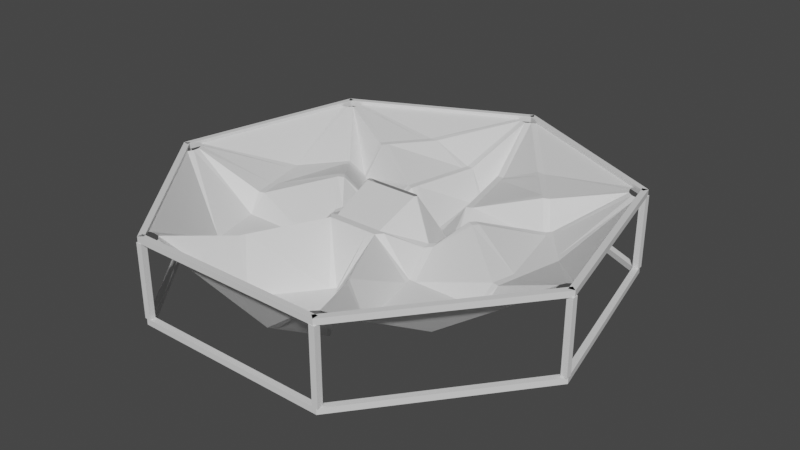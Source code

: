 # Source: model_with_frame.blend  (saved by Blender 3.2.14; exported with 4.5.12 LTS)
import bpy
from mathutils import Matrix  # noqa: F401  (used for matrix-valued properties, if any)

bpy.ops.wm.read_factory_settings(use_empty=True)
scene = bpy.context.scene
scene.name = 'Scene'

# ---- materials (node trees are filled in below, after node groups)
mat_default_obj = bpy.data.materials.new('Default OBJ')

# ---- material node trees
mat_default_obj.use_nodes = True; mat_default_obj.node_tree.nodes.clear()
_N = mat_default_obj.node_tree.nodes; _L = mat_default_obj.node_tree.links
n0 = _N.new('ShaderNodeBsdfPrincipled'); n0.name = 'Principled BSDF'; n0.location = (10, 300)
n0.distribution = 'GGX'
n0.subsurface_method = 'RANDOM_WALK_SKIN'
n0.inputs[3].default_value = 1.45
n0.inputs[27].default_value = (0.0, 0.0, 0.0, 1.0)
n0.inputs[28].default_value = 1.0
n1 = _N.new('ShaderNodeOutputMaterial'); n1.name = 'Material Output'; n1.location = (300, 300)
_L.new(n0.outputs[0], n1.inputs[0])
n1.is_active_output = True

# ---- world
world_world = bpy.data.worlds.new('World'); scene.world = world_world
world_world.use_nodes = True; world_world.node_tree.nodes.clear()
_N = world_world.node_tree.nodes; _L = world_world.node_tree.links
n0 = _N.new('ShaderNodeOutputWorld'); n0.name = 'World Output'; n0.location = (300, 300)
n1 = _N.new('ShaderNodeBackground'); n1.name = 'Background'; n1.location = (10, 300)
n1.inputs[0].default_value = (0.05088, 0.05088, 0.05088, 1.0)
_L.new(n1.outputs[0], n0.inputs[0])
n0.is_active_output = True
world_world.color = (0.05088, 0.05088, 0.05088)
world_world.use_sun_shadow = False
world_world.sun_shadow_jitter_overblur = 0.0

# ---- meshes
me_heptagon = bpy.data.meshes.new('heptagon')
me_heptagon.from_pydata([(-153.5, 318.7, -39.0), (-24.59, 480.4, -7.0), (-360.2, 318.7, -7.0), (-48.55, 318.7, -78.0), (-135.6, 318.7, -39.0), (-13.65, 471.7, -7.0), (-164.7, 304.7, -39.0), (-218.9, 236.7, -39.0), (-360.4, 304.8, -7.0), (-51.75, 304.7, -78.0), (-146.8, 304.7, -39.0), (-206.0, 230.5, -39.0), (-82.3, 170.9, -78.0), (-34.19, 318.7, -78.0), (-2.048e-05, 468.5, -7.0), (-249.2, 198.7, -117.0), (-227.9, 225.5, -39.0), (-69.36, 164.7, -78.0), (-37.39, 304.7, -78.0), (-85.49, 156.9, -78.0), (-214.9, 219.2, -39.0), (-86.49, 89.61, -117.0), (-72.55, 150.7, -78.0), (-16.13, 123.5, -156.0), (-344.9, 78.72, -78.0), (-390.9, 280.3, -7.0), (-473.8, -82.92, -7.0), (-279.5, 160.8, -78.0), (-333.7, 92.72, -78.0), (-377.3, 283.4, -7.0), (-340.9, 61.27, -78.0), (-321.6, -23.59, -78.0), (-463.3, -91.9, -7.0), (-270.5, 149.5, -78.0), (-329.8, 75.27, -78.0), (-308.6, -17.36, -78.0), (-184.9, 42.21, -39.0), (-270.5, 172.0, -78.0), (-366.3, 292.1, -7.0), (-456.8, -104.3, -7.0), (-318.4, -37.59, -78.0), (-172.0, 48.44, -39.0), (-102.6, 81.84, -117.0), (-238.3, 190.0, -117.0), (-261.6, 160.8, -78.0), (-176.0, 30.98, -39.0), (-305.4, -31.36, -78.0), (-297.1, -67.81, -78.0), (-128.0, -29.21, -78.0), (-124.0, -11.75, -78.0), (-163.0, 37.21, -39.0), (-106.6, 64.38, -117.0), (-276.6, -220.6, -117.0), (-462.9, -130.9, -7.0), (-230.6, -422.1, -7.0), (-299.9, -118.3, -117.0), (-280.6, -203.1, -117.0), (-456.8, -118.3, -7.0), (-260.5, -228.3, -117.0), (-182.0, -266.1, -117.0), (-217.1, -420.0, -7.0), (-285.6, -118.3, -117.0), (-264.4, -210.9, -117.0), (-178.8, -252.1, -117.0), (-148.3, -118.3, -117.0), (-303.1, -104.3, -117.0), (-310.8, -70.93, -78.0), (-203.3, -422.1, -7.0), (-138.3, -287.2, -39.0), (-169.1, -272.3, -117.0), (-145.1, -104.3, -117.0), (-288.8, -104.3, -117.0), (-133.9, -118.3, -117.0), (-165.9, -258.3, -117.0), (-132.2, -274.6, -39.0), (-56.95, -118.3, -39.0), (-68.12, -104.3, -39.0), (-130.7, -104.3, -117.0), (-116.8, -43.21, -78.0), (4.649e-05, -353.8, -156.0), (-186.3, -443.5, -7.0), (186.3, -443.5, -7.0), (-94.56, -308.2, -156.0), (-16.13, -346.0, -156.0), (-192.3, -430.9, -7.0), (16.13, -346.0, -156.0), (94.56, -308.2, -156.0), (193.3, -432.0, -7.0), (-85.6, -297.0, -156.0), (5.008e-05, -338.2, -156.0), (85.6, -297.0, -156.0), (6.657e-05, -189.7, -156.0), (-107.5, -302.0, -156.0), (-203.3, -422.1, -7.0), (203.3, -422.1, -7.0), (107.5, -302.0, -156.0), (-8.953, -178.4, -156.0), (-98.54, -290.8, -156.0), (8.953, -178.4, -156.0), (98.54, -290.8, -156.0), (56.95, -118.3, -39.0), (39.04, -118.3, -39.0), (5.986e-05, -167.2, -156.0), (-39.04, -118.3, -39.0), (276.6, -220.6, -117.0), (230.6, -422.1, -7.0), (462.9, -130.9, -7.0), (182.0, -266.1, -117.0), (260.5, -228.3, -117.0), (216.9, -419.0, -7.0), (280.6, -203.1, -117.0), (299.9, -118.3, -117.0), (457.8, -118.2, -7.0), (178.8, -252.1, -117.0), (264.4, -210.9, -117.0), (285.6, -118.3, -117.0), (148.3, -118.3, -117.0), (169.1, -272.3, -117.0), (138.3, -287.2, -39.0), (456.8, -104.3, -7.0), (303.1, -104.3, -117.0), (133.9, -118.3, -117.0), (132.2, -274.6, -39.0), (165.9, -258.3, -117.0), (145.1, -104.3, -117.0), (288.8, -104.3, -117.0), (116.8, -43.21, -78.0), (130.7, -104.3, -117.0), (68.12, -104.3, -39.0), (344.9, 78.72, -78.0), (473.8, -82.92, -7.0), (390.9, 280.3, -7.0), (321.6, -23.59, -78.0), (340.9, 61.27, -78.0), (462.9, -91.65, -7.0), (333.7, 92.72, -78.0), (279.5, 160.8, -78.0), (377.6, 283.8, -7.0), (308.6, -17.36, -78.0), (329.8, 75.27, -78.0), (270.5, 149.5, -78.0), (184.9, 42.21, -39.0), (318.4, -37.59, -78.0), (310.8, -70.93, -78.0), (366.3, 292.1, -7.0), (249.2, 198.7, -117.0), (270.5, 172.0, -78.0), (176.0, 30.98, -39.0), (128.0, -29.21, -78.0), (297.1, -67.81, -78.0), (305.4, -31.36, -78.0), (172.0, 48.44, -39.0), (261.6, 160.8, -78.0), (238.3, 190.0, -117.0), (102.6, 81.84, -117.0), (106.6, 64.38, -117.0), (163.0, 37.21, -39.0), (124.0, -11.75, -78.0), (153.5, 318.7, -39.0), (360.2, 318.7, -7.0), (24.59, 480.4, -7.0), (218.9, 236.7, -39.0), (164.7, 304.7, -39.0), (360.2, 304.7, -7.0), (135.6, 318.7, -39.0), (48.55, 318.7, -78.0), (12.33, 474.9, -7.0), (206.0, 230.5, -39.0), (146.8, 304.7, -39.0), (51.75, 304.7, -78.0), (82.3, 170.9, -78.0), (227.9, 225.5, -39.0), (-7.595e-05, 318.7, -156.0), (34.19, 318.7, -78.0), (85.49, 156.9, -78.0), (214.9, 219.2, -39.0), (69.36, 164.7, -78.0), (37.39, 304.7, -78.0), (-7.289e-05, 304.7, -156.0), (-2.896e-05, 131.3, -156.0), (16.13, 123.5, -156.0), (72.55, 150.7, -78.0), (86.49, 89.61, -117.0), (-62.41, 3.117, 0.0), (-58.5, 5.0, 0.0), (-5.032, 113.3, -156.0), (-92.68, 68.62, -117.0), (-63.37, -1.113, 0.0), (-113.1, -24.11, -78.0), (-60.67, -4.505, 0.0), (-54.22, -101.6, -39.0), (60.67, -4.505, 0.0), (54.22, -101.6, -39.0), (63.37, -1.113, 0.0), (113.1, -24.11, -78.0), (62.41, 3.117, 0.0), (92.68, 68.62, -117.0), (58.5, 5.0, 0.0), (5.032, 113.3, -156.0), (-1.526e-05, 506.6, -13.12), (-396.0, 315.8, -13.12), (-390.4, 304.0, -13.12), (5.695, 494.7, -13.12), (-390.4, 304.0, 0.0), (-1.526e-05, 506.6, 0.0), (5.695, 494.7, 0.0), (-493.9, -112.7, -13.12), (-481.1, -115.6, -13.12), (-383.3, 312.9, -13.12), (-493.9, -112.7, 0.0), (-481.1, -115.6, 0.0), (-396.0, 315.8, 0.0), (-383.3, 312.9, 0.0), (-493.9, -112.7, -13.12), (-209.5, -448.2, -13.12), (-483.6, -104.5, -13.12), (-219.8, -456.4, -4.768e-07), (-209.5, -448.2, -4.768e-07), (-493.9, -112.7, -4.768e-07), (-483.6, -104.5, -4.768e-07), (-219.8, -456.4, -13.12), (219.8, -443.3, -13.12), (-219.8, -443.3, -13.12), (219.8, -443.3, 0.0), (-219.8, -443.3, 0.0), (219.8, -456.4, -13.12), (493.9, -112.7, -13.12), (483.6, -104.5, -13.12), (209.5, -448.2, -13.12), (493.9, -112.7, 0.0), (483.6, -104.5, 0.0), (219.8, -456.4, 0.0), (209.5, -448.2, 0.0), (396.0, 315.8, -13.12), (383.3, 312.9, -13.12), (481.1, -115.6, -13.12), (396.0, 315.8, 0.0), (383.3, 312.9, 0.0), (481.1, -115.6, 0.0), (396.0, 315.8, -13.12), (-5.695, 494.7, -13.12), (390.4, 304.0, -13.12), (-5.695, 494.7, 0.0), (396.0, 315.8, 0.0), (390.4, 304.0, 0.0), (-396.0, 315.8, -188.1), (-384.6, 306.8, -188.1), (5.695, 494.7, -188.1), (-384.6, 306.8, -175.0), (5.695, 494.7, -175.0), (-493.9, -112.7, -188.1), (-481.1, -115.6, -188.1), (-384.6, 306.8, -188.1), (-472.9, -118.0, -175.0), (-384.6, 306.8, -175.0), (-493.9, -112.7, -188.1), (-209.5, -448.2, -188.1), (-483.6, -104.5, -188.1), (-219.8, -456.4, -175.0), (-209.5, -448.2, -175.0), (-483.6, -104.5, -175.0), (-219.8, -456.4, -188.1), (219.8, -443.3, -188.1), (-219.8, -443.3, -188.1), (219.8, -443.3, -175.0), (-219.8, -443.3, -175.0), (219.8, -456.4, -188.1), (483.6, -104.5, -188.1), (209.5, -448.2, -188.1), (493.9, -112.7, -175.0), (483.6, -104.5, -175.0), (219.8, -456.4, -175.0), (209.5, -448.2, -175.0), (493.9, -112.7, -188.1), (396.0, 315.8, -188.1), (383.3, 312.9, -188.1), (481.1, -115.6, -188.1), (396.0, 315.8, -175.0), (383.3, 312.9, -175.0), (481.1, -115.6, -175.0), (396.0, 315.8, -188.1), (-9.155e-05, 506.6, -188.1), (-5.695, 494.7, -188.1), (390.4, 304.0, -188.1), (-9.155e-05, 506.6, -175.0), (-5.695, 494.7, -175.0), (396.0, 315.8, -175.0), (390.4, 304.0, -175.0), (6.562, 493.4, -175.0), (6.562, 506.6, -175.0), (-6.563, 506.6, -175.0), (-6.563, 493.4, -175.0), (6.562, 506.6, -13.12), (-6.563, 506.6, -13.12), (6.562, 493.4, -13.12), (-6.563, 493.4, -13.12), (-384.4, 305.2, -175.0), (-384.4, 318.3, -175.0), (-397.5, 318.3, -175.0), (-397.5, 305.2, -175.0), (-384.4, 318.3, -13.12), (-397.5, 318.3, -13.12), (-384.4, 305.2, -13.12), (-397.5, 305.2, -13.12), (-480.9, -117.8, -175.0), (-480.9, -104.7, -175.0), (-494.0, -104.7, -175.0), (-494.0, -117.8, -175.0), (-480.9, -104.7, -13.12), (-494.0, -104.7, -13.12), (-480.9, -117.8, -13.12), (-494.0, -117.8, -13.12), (-210.4, -457.0, -175.0), (-210.4, -443.9, -175.0), (-223.5, -443.9, -175.0), (-223.5, -457.0, -175.0), (-210.4, -443.9, -13.12), (-223.5, -443.9, -13.12), (-210.4, -457.0, -13.12), (-223.5, -457.0, -13.12), (223.5, -457.0, -175.0), (223.5, -443.9, -175.0), (210.4, -443.9, -175.0), (210.4, -457.0, -175.0), (223.5, -443.9, -13.12), (210.4, -443.9, -13.12), (223.5, -457.0, -13.12), (210.4, -457.0, -13.12), (494.0, -117.8, -175.0), (494.0, -104.7, -175.0), (480.9, -104.7, -175.0), (480.9, -117.8, -175.0), (494.0, -104.7, -13.12), (480.9, -104.7, -13.12), (494.0, -117.8, -13.12), (480.9, -117.8, -13.12), (397.5, 305.2, -175.0), (397.5, 318.3, -175.0), (384.4, 318.3, -175.0), (384.4, 305.2, -175.0), (397.5, 318.3, -13.12), (384.4, 318.3, -13.12), (397.5, 305.2, -13.12), (384.4, 305.2, -13.12), (-398.4, 305.4, -188.1), (-398.4, 305.4, -175.0), (-397.5, 305.2, -175.0), (-385.0, 321.2, -188.1), (-385.6, 320.9, -175.0), (-384.4, 318.5, -175.0), (-385.0, 305.1, -175.0), (-390.9, 318.3, -175.0), (-489.8, -117.9, -175.0), (-489.9, -117.6, -188.1), (-491.9, -104.3, -188.1), (-492.0, -104.5, -175.0), (-210.4, -447.1, -175.0), (-213.0, -443.9, -175.0), (-213.5, -443.3, -175.0), (-480.9, -107.9, -175.0), (-483.5, -104.7, -175.0), (-480.9, -114.9, -175.0), (-479.7, -109.5, -175.0), (-479.7, -109.5, -188.1), (-213.5, -443.3, -188.1), (-384.6, 306.8, -188.1), (-483.8, -104.7, -175.0), (-479.7, -109.5, -181.6), (-478.4, -104.0, -175.0), (-346.6, -276.4, -175.0), (-478.6, -104.8, -175.6)], [(368, 254)], [(0, 1, 2), (3, 5, 4), (6, 8, 7), (0, 4, 5, 1), (2, 8, 6, 0), (9, 10, 11, 12), (9, 3, 4, 10), (10, 6, 7, 11), (13, 172, 14), (38, 15, 16), (13, 14, 5, 3), (38, 16, 7, 8), (17, 179, 178, 18), (19, 20, 43, 42), (13, 18, 178, 172), (9, 12, 17, 18), (15, 43, 20, 16), (11, 20, 19, 12), (21, 23, 22), (22, 23, 179, 17), (21, 22, 19, 42), (0, 6, 10, 4), (3, 9, 18, 13), (7, 16, 20, 11), (12, 19, 22, 17), (24, 25, 26), (27, 29, 28), (30, 32, 31), (24, 28, 29, 25), (26, 32, 30, 24), (33, 34, 35, 36), (33, 27, 28, 34), (34, 30, 31, 35), (37, 15, 38), (39, 66, 40), (37, 38, 29, 27), (39, 40, 31, 32), (41, 42, 43, 44), (45, 46, 47, 48), (37, 44, 43, 15), (33, 36, 41, 44), (66, 47, 46, 40), (35, 46, 45, 36), (49, 51, 50), (50, 51, 42, 41), (49, 50, 45, 48), (24, 30, 34, 28), (27, 33, 44, 37), (31, 40, 46, 35), (36, 45, 50, 41), (52, 53, 54), (55, 57, 56), (58, 60, 59), (52, 56, 57, 53), (54, 60, 58, 52), (61, 62, 63, 64), (61, 55, 56, 62), (62, 58, 59, 63), (65, 66, 39), (67, 68, 69), (65, 39, 57, 55), (67, 69, 59, 60), (70, 48, 47, 71), (72, 73, 74, 75), (65, 71, 47, 66), (61, 64, 70, 71), (68, 74, 73, 69), (63, 73, 72, 64), (76, 78, 77), (77, 78, 48, 70), (76, 77, 72, 75), (52, 58, 62, 56), (55, 61, 71, 65), (59, 69, 73, 63), (64, 72, 77, 70), (79, 80, 81), (82, 84, 83), (85, 87, 86), (79, 83, 84, 80), (81, 87, 85, 79), (88, 89, 90, 91), (88, 82, 83, 89), (89, 85, 86, 90), (92, 68, 93), (94, 118, 95), (92, 93, 84, 82), (94, 95, 86, 87), (96, 75, 74, 97), (98, 99, 122, 100), (92, 97, 74, 68), (88, 91, 96, 97), (118, 122, 99, 95), (90, 99, 98, 91), (101, 103, 102), (102, 103, 75, 96), (101, 102, 98, 100), (79, 85, 89, 83), (82, 88, 97, 92), (86, 95, 99, 90), (91, 98, 102, 96), (104, 105, 106), (107, 109, 108), (110, 112, 111), (104, 108, 109, 105), (106, 112, 110, 104), (113, 114, 115, 116), (113, 107, 108, 114), (114, 110, 111, 115), (117, 118, 94), (119, 143, 120), (117, 94, 109, 107), (119, 120, 111, 112), (121, 100, 122, 123), (124, 125, 149, 148), (117, 123, 122, 118), (113, 116, 121, 123), (143, 149, 125, 120), (115, 125, 124, 116), (126, 128, 127), (127, 128, 100, 121), (126, 127, 124, 148), (104, 110, 114, 108), (107, 113, 123, 117), (111, 120, 125, 115), (116, 124, 127, 121), (129, 130, 131), (132, 134, 133), (135, 137, 136), (129, 133, 134, 130), (131, 137, 135, 129), (138, 139, 140, 141), (138, 132, 133, 139), (139, 135, 136, 140), (142, 143, 119), (144, 145, 146), (142, 119, 134, 132), (144, 146, 136, 137), (147, 148, 149, 150), (151, 152, 153, 154), (142, 150, 149, 143), (138, 141, 147, 150), (145, 153, 152, 146), (140, 152, 151, 141), (155, 157, 156), (156, 157, 148, 147), (155, 156, 151, 154), (129, 135, 139, 133), (132, 138, 150, 142), (136, 146, 152, 140), (141, 151, 156, 147), (158, 159, 160), (161, 163, 162), (164, 166, 165), (158, 162, 163, 159), (160, 166, 164, 158), (167, 168, 169, 170), (167, 161, 162, 168), (168, 164, 165, 169), (171, 145, 144), (14, 172, 173), (171, 144, 163, 161), (14, 173, 165, 166), (174, 154, 153, 175), (176, 177, 178, 179), (171, 175, 153, 145), (167, 170, 174, 175), (172, 178, 177, 173), (169, 177, 176, 170), (180, 182, 181), (181, 182, 154, 174), (180, 181, 176, 179), (158, 164, 168, 162), (161, 167, 175, 171), (165, 173, 177, 169), (170, 176, 181, 174), (183, 184, 185, 186), (21, 186, 185, 23), (187, 183, 186, 188), (49, 188, 186, 51), (189, 187, 188, 190), (76, 190, 188, 78), (191, 189, 190, 192), (101, 192, 190, 103), (193, 191, 192, 194), (126, 194, 192, 128), (195, 193, 194, 196), (155, 196, 194, 157), (197, 195, 196, 198), (180, 198, 196, 182), (184, 197, 198, 185), (199, 200, 201, 202), (200, 211, 203, 201), (211, 204, 205, 203), (204, 199, 202, 205), (204, 211, 200, 199), (202, 201, 203, 205), (200, 206, 207, 208), (206, 209, 210, 207), (209, 211, 212, 210), (211, 200, 208, 212), (211, 209, 206, 200), (208, 207, 210, 212), (213, 220, 214, 215), (220, 216, 217, 214), (216, 218, 219, 217), (218, 213, 215, 219), (218, 216, 220, 213), (215, 214, 217, 219), (220, 225, 221, 222), (225, 231, 223, 221), (231, 216, 224, 223), (216, 220, 222, 224), (216, 231, 225, 220), (222, 221, 223, 224), (225, 226, 227, 228), (226, 229, 230, 227), (229, 231, 232, 230), (231, 225, 228, 232), (231, 229, 226, 225), (228, 227, 230, 232), (226, 233, 234, 235), (233, 236, 237, 234), (236, 229, 238, 237), (229, 226, 235, 238), (229, 236, 233, 226), (235, 234, 237, 238), (239, 199, 240, 241), (199, 204, 242, 240), (204, 243, 244, 242), (243, 239, 241, 244), (243, 204, 199, 239), (241, 240, 242, 244), (281, 347, 245, 365, 246, 247), (284, 281, 247, 249), (284, 348, 347, 281), (247, 246, 248, 249), (245, 344, 354, 250, 251, 363, 365), (252, 365, 363, 367, 362, 370, 368, 350, 254), (255, 353, 261, 256, 364, 363, 257), (261, 258, 259, 256), (258, 352, 253, 369, 358, 357, 356, 259), (368, 355, 345, 346, 350), (261, 266, 262, 364, 263), (266, 271, 264, 262), (271, 258, 265, 358, 264), (258, 261, 263, 265), (258, 271, 266, 261), (263, 364, 262, 264, 358, 265), (266, 273, 267, 268), (273, 269, 270, 267), (269, 271, 272, 270), (271, 266, 268, 272), (271, 269, 273, 266), (268, 267, 270, 272), (273, 274, 275, 276), (274, 277, 278, 275), (277, 269, 279, 278), (269, 273, 276, 279), (269, 277, 274, 273), (276, 275, 278, 279), (280, 281, 282, 283), (281, 284, 285, 282), (284, 286, 287, 285), (286, 280, 283, 287), (286, 284, 281, 280), (283, 282, 285, 287), (288, 289, 290, 291), (289, 292, 293, 290), (292, 294, 295, 293), (294, 288, 291, 295), (294, 292, 289, 288), (291, 290, 293, 295), (353, 352, 258, 261), (297, 300, 301, 298), (300, 302, 303, 301), (302, 296, 299, 303), (302, 300, 297, 296), (299, 298, 301, 303), (305, 308, 309, 306, 366, 360), (308, 310, 311, 309), (310, 304, 307, 311), (310, 308, 305, 359, 361, 304), (307, 306, 309, 311), (312, 356, 357, 314, 315), (313, 316, 317, 314, 357), (316, 318, 319, 317), (318, 312, 315, 319), (318, 316, 313, 356, 312), (315, 314, 317, 319), (320, 321, 322, 323), (321, 324, 325, 322), (324, 326, 327, 325), (326, 320, 323, 327), (326, 324, 321, 320), (323, 322, 325, 327), (328, 329, 330, 331), (329, 332, 333, 330), (332, 334, 335, 333), (334, 328, 331, 335), (334, 332, 329, 328), (331, 330, 333, 335), (336, 337, 338, 339), (337, 340, 341, 338), (340, 342, 343, 341), (342, 336, 339, 343), (342, 340, 337, 336), (339, 338, 341, 343), (157, 194, 126, 148), (182, 196, 155, 154), (198, 180, 179, 23, 185), (186, 21, 42, 51), (188, 49, 48, 78), (190, 76, 75, 103), (192, 101, 100, 128), (344, 345, 355, 354), (249, 349, 348, 284), (248, 349, 249), (349, 351, 348), (357, 356, 313), (360, 366, 260), (365, 252, 245), (370, 362, 368), (362, 363, 364, 256, 259, 356, 357, 358, 369, 253)])
me_heptagon.materials.append(mat_default_obj)
me_heptagon.update()

# ---- objects
ob_heptagon = bpy.data.objects.new('heptagon', me_heptagon)

# ---- transforms, parenting, visibility, modifiers, constraints
ob_heptagon.location = (0.0, 0.0, 0.0)
ob_heptagon.scale = (0.1, 0.1, 0.1)

# ---- collection membership
scene.collection.objects.link(ob_heptagon)

# ---- scene / render settings (as saved in the file)
scene.frame_start = 1; scene.frame_end = 250; scene.frame_set(159)
scene.render.engine = 'CYCLES'
scene.cycles.sampling_pattern = 'TABULATED_SOBOL'
scene.cycles.use_light_tree = False
scene.cycles.bake_type = 'NORMAL'
scene.view_settings.view_transform = 'Filmic'
bpy.context.view_layer.update()

# ---- added for rendering (the .blend has no active camera and no usable light): camera, sun
cam_auto = bpy.data.cameras.new('AutoCamera')
cam_auto.lens = 50.0
cam_auto.sensor_width = 36.0
cam_auto.clip_end = 2261.75
ob_auto_camera = bpy.data.objects.new('AutoCamera', cam_auto)
scene.collection.objects.link(ob_auto_camera)
ob_auto_camera.location = (128.875, -152.174, 93.6937)
ob_auto_camera.rotation_euler = (1.09748, -7.21219e-08, 0.694738)
scene.camera = ob_auto_camera
light_auto_sun = bpy.data.lights.new('AutoSun', 'SUN')
light_auto_sun.energy = 3.0
light_auto_sun.angle = 0.0523599
ob_auto_sun = bpy.data.objects.new('AutoSun', light_auto_sun)
scene.collection.objects.link(ob_auto_sun)
ob_auto_sun.rotation_euler = (0.872665, 0.174533, 0.523599)
bpy.context.view_layer.update()
